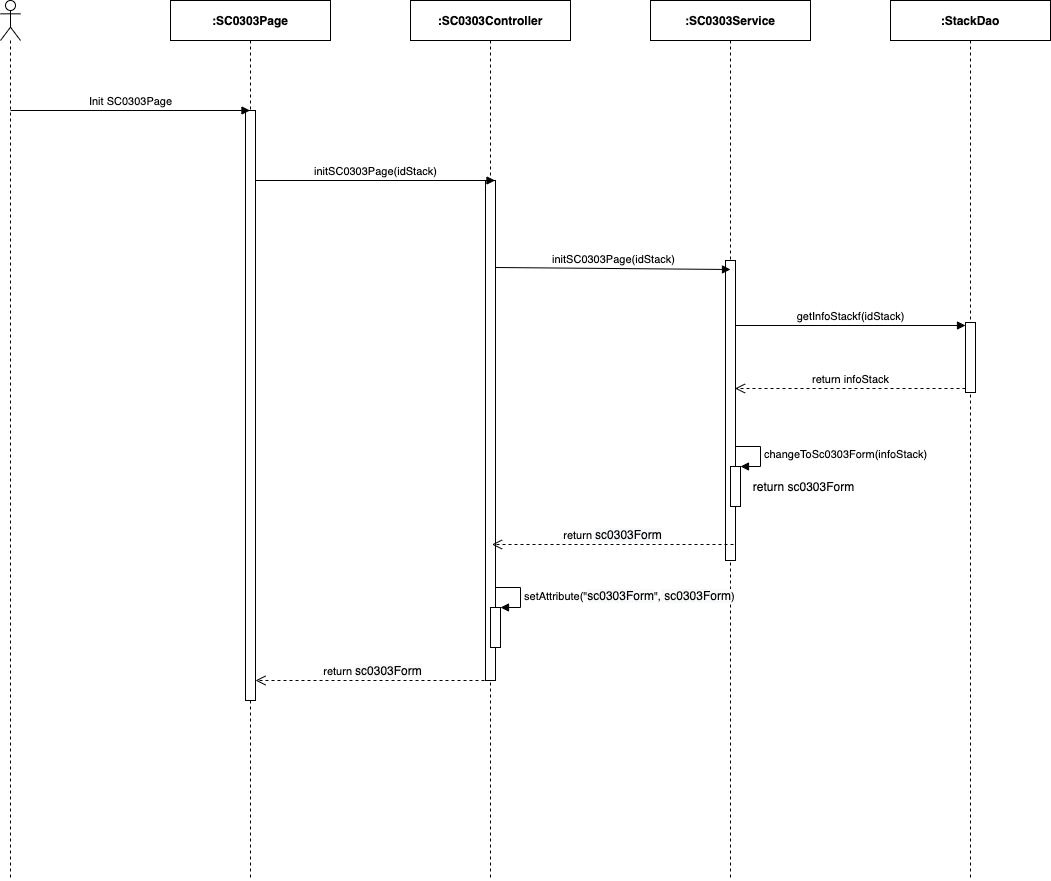

The diagram above was exported from draw.io. Its source (the exported page's mxGraphModel, read from the mxfile embedded in the PNG):
<mxGraphModel dx="1346" dy="748" grid="1" gridSize="10" guides="1" tooltips="1" connect="1" arrows="1" fold="1" page="1" pageScale="1" pageWidth="850" pageHeight="1100" math="0" shadow="0">
  <root>
    <mxCell id="0" />
    <mxCell id="1" parent="0" />
    <mxCell id="cZlcfkwqCXku29xARAWF-1" value="" style="shape=umlLifeline;participant=umlActor;perimeter=lifelinePerimeter;whiteSpace=wrap;html=1;container=1;collapsible=0;recursiveResize=0;verticalAlign=top;spacingTop=36;outlineConnect=0;" parent="1" vertex="1">
      <mxGeometry x="310" y="80" width="20" height="880" as="geometry" />
    </mxCell>
    <mxCell id="cZlcfkwqCXku29xARAWF-2" value="&lt;b&gt;:SC0303Page&lt;/b&gt;" style="shape=umlLifeline;perimeter=lifelinePerimeter;whiteSpace=wrap;html=1;container=1;collapsible=0;recursiveResize=0;outlineConnect=0;" parent="1" vertex="1">
      <mxGeometry x="480" y="80" width="160" height="880" as="geometry" />
    </mxCell>
    <mxCell id="cZlcfkwqCXku29xARAWF-3" value="" style="html=1;points=[];perimeter=orthogonalPerimeter;" parent="cZlcfkwqCXku29xARAWF-2" vertex="1">
      <mxGeometry x="75" y="110" width="10" height="590" as="geometry" />
    </mxCell>
    <mxCell id="cZlcfkwqCXku29xARAWF-4" value="&lt;b&gt;:StackDao&lt;/b&gt;" style="shape=umlLifeline;perimeter=lifelinePerimeter;whiteSpace=wrap;html=1;container=1;collapsible=0;recursiveResize=0;outlineConnect=0;" parent="1" vertex="1">
      <mxGeometry x="1200" y="80" width="160" height="880" as="geometry" />
    </mxCell>
    <mxCell id="cZlcfkwqCXku29xARAWF-5" value="" style="html=1;points=[];perimeter=orthogonalPerimeter;" parent="cZlcfkwqCXku29xARAWF-4" vertex="1">
      <mxGeometry x="75" y="322" width="10" height="70" as="geometry" />
    </mxCell>
    <mxCell id="cZlcfkwqCXku29xARAWF-6" value="getInfoStackf(idStack)" style="html=1;verticalAlign=bottom;endArrow=block;entryX=0;entryY=0;" parent="cZlcfkwqCXku29xARAWF-4" edge="1">
      <mxGeometry relative="1" as="geometry">
        <mxPoint x="-155.5" y="325" as="sourcePoint" />
        <mxPoint x="75" y="325" as="targetPoint" />
      </mxGeometry>
    </mxCell>
    <mxCell id="cZlcfkwqCXku29xARAWF-7" value="return infoStack" style="html=1;verticalAlign=bottom;endArrow=open;dashed=1;endSize=8;exitX=0;exitY=0.95;" parent="cZlcfkwqCXku29xARAWF-4" edge="1">
      <mxGeometry relative="1" as="geometry">
        <mxPoint x="-155.5" y="388.0000000000001" as="targetPoint" />
        <mxPoint x="75" y="388" as="sourcePoint" />
      </mxGeometry>
    </mxCell>
    <mxCell id="cZlcfkwqCXku29xARAWF-8" value="&lt;b&gt;:&lt;/b&gt;&lt;b&gt;SC0303&lt;/b&gt;&lt;b&gt;Service&lt;/b&gt;" style="shape=umlLifeline;perimeter=lifelinePerimeter;whiteSpace=wrap;html=1;container=1;collapsible=0;recursiveResize=0;outlineConnect=0;" parent="1" vertex="1">
      <mxGeometry x="960" y="80" width="160" height="880" as="geometry" />
    </mxCell>
    <mxCell id="cZlcfkwqCXku29xARAWF-9" value="" style="html=1;points=[];perimeter=orthogonalPerimeter;" parent="cZlcfkwqCXku29xARAWF-8" vertex="1">
      <mxGeometry x="75" y="260" width="10" height="300" as="geometry" />
    </mxCell>
    <mxCell id="cZlcfkwqCXku29xARAWF-10" value="&lt;b&gt;:SC0303Controller&lt;/b&gt;" style="shape=umlLifeline;perimeter=lifelinePerimeter;whiteSpace=wrap;html=1;container=1;collapsible=0;recursiveResize=0;outlineConnect=0;" parent="1" vertex="1">
      <mxGeometry x="720" y="80" width="160" height="880" as="geometry" />
    </mxCell>
    <mxCell id="cZlcfkwqCXku29xARAWF-11" value="" style="html=1;points=[];perimeter=orthogonalPerimeter;" parent="cZlcfkwqCXku29xARAWF-10" vertex="1">
      <mxGeometry x="75" y="180" width="10" height="500" as="geometry" />
    </mxCell>
    <mxCell id="cZlcfkwqCXku29xARAWF-14" value="Init SC0303Page" style="html=1;verticalAlign=bottom;endArrow=block;" parent="1" target="cZlcfkwqCXku29xARAWF-2" edge="1">
      <mxGeometry width="80" relative="1" as="geometry">
        <mxPoint x="320" y="190" as="sourcePoint" />
        <mxPoint x="400" y="190" as="targetPoint" />
      </mxGeometry>
    </mxCell>
    <mxCell id="cZlcfkwqCXku29xARAWF-15" value="initSC0303Page(idStack)" style="html=1;verticalAlign=bottom;endArrow=block;" parent="1" edge="1">
      <mxGeometry width="80" relative="1" as="geometry">
        <mxPoint x="565" y="260.0000000000002" as="sourcePoint" />
        <mxPoint x="804.5000000000005" y="260.0000000000002" as="targetPoint" />
      </mxGeometry>
    </mxCell>
    <mxCell id="cZlcfkwqCXku29xARAWF-16" value="initSC0303Page(idStack)" style="html=1;verticalAlign=bottom;endArrow=block;" parent="1" edge="1">
      <mxGeometry relative="1" as="geometry">
        <mxPoint x="805" y="347.0000000000002" as="sourcePoint" />
        <mxPoint x="1040" y="349" as="targetPoint" />
      </mxGeometry>
    </mxCell>
    <mxCell id="cZlcfkwqCXku29xARAWF-17" value="return&amp;nbsp;&lt;span style=&quot;font-size: 12px ; background-color: rgb(248 , 249 , 250)&quot;&gt;sc0303Form&lt;/span&gt;" style="html=1;verticalAlign=bottom;endArrow=open;dashed=1;endSize=8;" parent="1" edge="1">
      <mxGeometry relative="1" as="geometry">
        <mxPoint x="801.5" y="624.0000000000002" as="targetPoint" />
        <mxPoint x="1043" y="624" as="sourcePoint" />
      </mxGeometry>
    </mxCell>
    <mxCell id="cZlcfkwqCXku29xARAWF-18" value="return&amp;nbsp;&lt;span style=&quot;font-size: 12px ; background-color: rgb(248 , 249 , 250)&quot;&gt;sc0303Form&lt;/span&gt;" style="html=1;verticalAlign=bottom;endArrow=open;dashed=1;endSize=8;" parent="1" edge="1">
      <mxGeometry relative="1" as="geometry">
        <mxPoint x="800" y="759.9999999999999" as="sourcePoint" />
        <mxPoint x="565" y="759.9999999999999" as="targetPoint" />
      </mxGeometry>
    </mxCell>
    <mxCell id="cZlcfkwqCXku29xARAWF-20" value="" style="html=1;points=[];perimeter=orthogonalPerimeter;" parent="1" vertex="1">
      <mxGeometry x="1040" y="546" width="10" height="40" as="geometry" />
    </mxCell>
    <mxCell id="cZlcfkwqCXku29xARAWF-21" value="changeToSc0303Form(infoStack)" style="edgeStyle=orthogonalEdgeStyle;html=1;align=left;spacingLeft=2;endArrow=block;rounded=0;entryX=1;entryY=0;" parent="1" target="cZlcfkwqCXku29xARAWF-20" edge="1">
      <mxGeometry relative="1" as="geometry">
        <mxPoint x="1045" y="526" as="sourcePoint" />
        <Array as="points">
          <mxPoint x="1070" y="526" />
        </Array>
      </mxGeometry>
    </mxCell>
    <mxCell id="cZlcfkwqCXku29xARAWF-22" value="return sc0303Form" style="text;html=1;align=center;verticalAlign=middle;resizable=0;points=[];autosize=1;" parent="1" vertex="1">
      <mxGeometry x="1053" y="556" width="120" height="20" as="geometry" />
    </mxCell>
    <mxCell id="pBjrAWGhWhfKCTWLeX6E-1" value="" style="html=1;points=[];perimeter=orthogonalPerimeter;" parent="1" vertex="1">
      <mxGeometry x="800" y="687.0000000000001" width="10" height="40" as="geometry" />
    </mxCell>
    <mxCell id="pBjrAWGhWhfKCTWLeX6E-2" value="&lt;div style=&quot;text-align: center&quot;&gt;setAttribute(&quot;&lt;span style=&quot;font-size: 12px ; text-align: center ; background-color: rgb(248 , 249 , 250)&quot;&gt;sc0303Form&lt;/span&gt;&quot;,&lt;span style=&quot;font-size: 12px ; background-color: rgb(248 , 249 , 250)&quot;&gt;&amp;nbsp;sc0303Form&lt;/span&gt;)&lt;/div&gt;" style="edgeStyle=orthogonalEdgeStyle;html=1;align=left;spacingLeft=2;endArrow=block;rounded=0;entryX=1;entryY=0;" parent="1" target="pBjrAWGhWhfKCTWLeX6E-1" edge="1">
      <mxGeometry relative="1" as="geometry">
        <mxPoint x="805" y="667" as="sourcePoint" />
        <Array as="points">
          <mxPoint x="830" y="667.0000000000001" />
        </Array>
      </mxGeometry>
    </mxCell>
  </root>
</mxGraphModel>